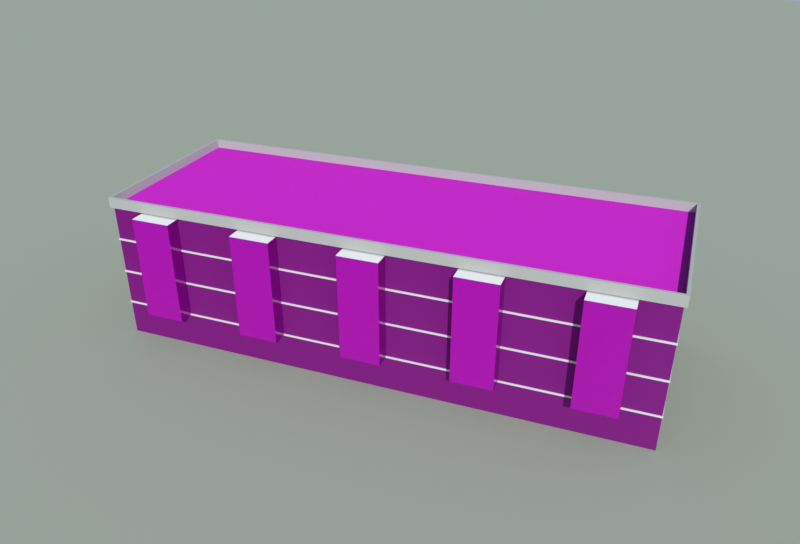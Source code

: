 # Source: dorm_e3_no8.blend  (saved by Blender 5.1.30; exported with 4.5.12 LTS)
import bpy
from mathutils import Matrix  # noqa: F401  (used for matrix-valued properties, if any)

bpy.ops.wm.read_factory_settings(use_empty=True)
scene = bpy.context.scene
scene.name = 'Scene'

# ---- collections
col_x = bpy.data.collections.new('第八栋宿舍'); scene.collection.children.link(col_x)
col_preview = bpy.data.collections.new('_preview'); scene.collection.children.link(col_preview)

# ---- images (referenced by path relative to the original .blend; pixels are not part of the script)
import os
ASSET_DIR = os.environ.get("B2B_ASSET_DIR", "")  # directory of the original .blend (textures are referenced by path, not embedded)
HERE = os.path.dirname(os.path.abspath(__file__))  # packed textures are extracted next to this script under _unpacked/

def load_image(name, relpath, width, height, colorspace="sRGB"):
    """Load a texture the original file referenced (path relative to the .blend, or extracted next to this script)."""
    p = next((c for c in (os.path.join(HERE, relpath), os.path.join(ASSET_DIR, relpath)) if relpath and os.path.exists(c)), "")
    if p:
        img = bpy.data.images.load(p, check_existing=True)
        img.name = name
    else:  # same state as the original file: an image datablock whose file is absent (Cycles renders it pink)
        img = bpy.data.images.new(name, width, height)
        img.source = "FILE"
        img.filepath = "//" + (relpath or name)
    img.colorspace_settings.name = colorspace
    return img
img_gen_dorm_jpg = load_image('gen_dorm.jpg', 'textures/gen_dorm.jpg', 1024, 1024, 'sRGB')
img_gen_dorm_n_jpg = load_image('gen_dorm_n.jpg', 'textures/gen_dorm_n.jpg', 1024, 1024, 'Non-Color')
img_gen_flat_jpg = load_image('gen_flat.jpg', 'textures/gen_flat.jpg', 1024, 1024, 'sRGB')
img_gen_flat_n_jpg = load_image('gen_flat_n.jpg', 'textures/gen_flat_n.jpg', 1024, 1024, 'Non-Color')
img_glass_blue_jpg = load_image('glass_blue.jpg', 'textures/glass_blue.jpg', 1024, 1024, 'sRGB')
img_glass_blue_n_jpg = load_image('glass_blue_n.jpg', 'textures/glass_blue_n.jpg', 1024, 1024, 'Non-Color')

# ---- materials (node trees are filled in below, after node groups)
mat_gen_dorm_t = bpy.data.materials.new('gen_dorm_t')
mat_gen_dorm_t.use_backface_culling = True
mat_gen_dorm_t.diffuse_color = (1.0, 1.0, 1.0, 1.0)
mat_gen_trim_t = bpy.data.materials.new('gen_trim_t')
mat_gen_trim_t.use_backface_culling = True
mat_gen_trim_t.diffuse_color = (1.0, 1.0, 1.0, 1.0)
mat_gen_flat_t = bpy.data.materials.new('gen_flat_t')
mat_gen_flat_t.use_backface_culling = True
mat_gen_flat_t.diffuse_color = (1.0, 1.0, 1.0, 1.0)
mat_glass_blue = bpy.data.materials.new('glass_blue')
mat_glass_blue.use_backface_culling = True
mat_glass_blue.diffuse_color = (0.1144, 0.2747, 0.5089, 1.0)
mat_white = bpy.data.materials.new('white')
mat_white.use_backface_culling = True
mat_white.diffuse_color = (0.8879, 0.8879, 0.855, 1.0)
mat_ground = bpy.data.materials.new('ground')
mat_ground.use_backface_culling = True
mat_ground.diffuse_color = (0.3663, 0.3968, 0.305, 1.0)

# ---- material node trees
mat_gen_dorm_t.use_nodes = True; mat_gen_dorm_t.node_tree.nodes.clear()
_N = mat_gen_dorm_t.node_tree.nodes; _L = mat_gen_dorm_t.node_tree.links
n0 = _N.new('ShaderNodeBsdfPrincipled'); n0.name = 'Principled BSDF'; n0.location = (-200, 100)
n0.inputs[2].default_value = 0.85
n1 = _N.new('ShaderNodeOutputMaterial'); n1.name = 'Material Output'; n1.location = (200, 100)
n2 = _N.new('ShaderNodeVertexColor'); n2.name = 'Color Attribute'; n2.location = (0, 0)
n2.layer_name = 'Col'
n3 = _N.new('ShaderNodeTexImage'); n3.name = 'Image Texture'; n3.location = (-400, 200)
n3.image = img_gen_dorm_jpg
n4 = _N.new('ShaderNodeMix'); n4.name = 'Mix'; n4.location = (0, 0)
n4.data_type = 'RGBA'
n4.blend_type = 'MULTIPLY'
n4.inputs[0].default_value = 1.0
n5 = _N.new('ShaderNodeTexImage'); n5.name = 'Image Texture.001'; n5.location = (0, 0)
n5.image = img_gen_dorm_n_jpg
n6 = _N.new('ShaderNodeNormalMap'); n6.name = 'Normal Map'; n6.location = (0, 0)
_L.new(n0.outputs[0], n1.inputs[0])
_L.new(n3.outputs[0], n4.inputs[6])
_L.new(n2.outputs[0], n4.inputs[7])
_L.new(n4.outputs[2], n0.inputs[0])
_L.new(n5.outputs[0], n6.inputs[1])
_L.new(n6.outputs[0], n0.inputs[5])
n1.is_active_output = True
mat_gen_trim_t.use_nodes = True; mat_gen_trim_t.node_tree.nodes.clear()
_N = mat_gen_trim_t.node_tree.nodes; _L = mat_gen_trim_t.node_tree.links
n0 = _N.new('ShaderNodeBsdfPrincipled'); n0.name = 'Principled BSDF'; n0.location = (-200, 100)
n0.inputs[2].default_value = 0.85
n1 = _N.new('ShaderNodeOutputMaterial'); n1.name = 'Material Output'; n1.location = (200, 100)
n2 = _N.new('ShaderNodeVertexColor'); n2.name = 'Color Attribute'; n2.location = (0, 0)
n2.layer_name = 'Col'
_L.new(n0.outputs[0], n1.inputs[0])
_L.new(n2.outputs[0], n0.inputs[0])
n1.is_active_output = True
mat_gen_flat_t.use_nodes = True; mat_gen_flat_t.node_tree.nodes.clear()
_N = mat_gen_flat_t.node_tree.nodes; _L = mat_gen_flat_t.node_tree.links
n0 = _N.new('ShaderNodeBsdfPrincipled'); n0.name = 'Principled BSDF'; n0.location = (-200, 100)
n0.inputs[2].default_value = 0.9
n1 = _N.new('ShaderNodeOutputMaterial'); n1.name = 'Material Output'; n1.location = (200, 100)
n2 = _N.new('ShaderNodeVertexColor'); n2.name = 'Color Attribute'; n2.location = (0, 0)
n2.layer_name = 'Col'
n3 = _N.new('ShaderNodeTexImage'); n3.name = 'Image Texture'; n3.location = (-400, 200)
n3.image = img_gen_flat_jpg
n4 = _N.new('ShaderNodeMix'); n4.name = 'Mix'; n4.location = (0, 0)
n4.data_type = 'RGBA'
n4.blend_type = 'MULTIPLY'
n4.inputs[0].default_value = 1.0
n5 = _N.new('ShaderNodeTexImage'); n5.name = 'Image Texture.001'; n5.location = (0, 0)
n5.image = img_gen_flat_n_jpg
n6 = _N.new('ShaderNodeNormalMap'); n6.name = 'Normal Map'; n6.location = (0, 0)
_L.new(n0.outputs[0], n1.inputs[0])
_L.new(n3.outputs[0], n4.inputs[6])
_L.new(n2.outputs[0], n4.inputs[7])
_L.new(n4.outputs[2], n0.inputs[0])
_L.new(n5.outputs[0], n6.inputs[1])
_L.new(n6.outputs[0], n0.inputs[5])
n1.is_active_output = True
mat_glass_blue.use_nodes = True; mat_glass_blue.node_tree.nodes.clear()
_N = mat_glass_blue.node_tree.nodes; _L = mat_glass_blue.node_tree.links
n0 = _N.new('ShaderNodeBsdfPrincipled'); n0.name = 'Principled BSDF'; n0.location = (-200, 100)
n0.inputs[1].default_value = 0.3
n0.inputs[2].default_value = 0.2
n1 = _N.new('ShaderNodeOutputMaterial'); n1.name = 'Material Output'; n1.location = (200, 100)
n2 = _N.new('ShaderNodeTexImage'); n2.name = 'Image Texture'; n2.location = (-400, 200)
n2.image = img_glass_blue_jpg
n3 = _N.new('ShaderNodeTexImage'); n3.name = 'Image Texture.001'; n3.location = (0, 0)
n3.image = img_glass_blue_n_jpg
n4 = _N.new('ShaderNodeNormalMap'); n4.name = 'Normal Map'; n4.location = (0, 0)
_L.new(n0.outputs[0], n1.inputs[0])
_L.new(n2.outputs[0], n0.inputs[0])
_L.new(n3.outputs[0], n4.inputs[1])
_L.new(n4.outputs[0], n0.inputs[5])
n1.is_active_output = True
mat_white.use_nodes = True; mat_white.node_tree.nodes.clear()
_N = mat_white.node_tree.nodes; _L = mat_white.node_tree.links
n0 = _N.new('ShaderNodeBsdfPrincipled'); n0.name = 'Principled BSDF'; n0.location = (-200, 100)
n0.inputs[0].default_value = (0.8879, 0.8879, 0.855, 1.0)
n0.inputs[2].default_value = 0.8
n1 = _N.new('ShaderNodeOutputMaterial'); n1.name = 'Material Output'; n1.location = (200, 100)
_L.new(n0.outputs[0], n1.inputs[0])
n1.is_active_output = True
mat_ground.use_nodes = True; mat_ground.node_tree.nodes.clear()
_N = mat_ground.node_tree.nodes; _L = mat_ground.node_tree.links
n0 = _N.new('ShaderNodeBsdfPrincipled'); n0.name = 'Principled BSDF'; n0.location = (-200, 100)
n0.inputs[0].default_value = (0.3663, 0.3968, 0.305, 1.0)
n0.inputs[2].default_value = 1.0
n1 = _N.new('ShaderNodeOutputMaterial'); n1.name = 'Material Output'; n1.location = (200, 100)
_L.new(n0.outputs[0], n1.inputs[0])
n1.is_active_output = True

# ---- world
world_sky = bpy.data.worlds.new('sky'); scene.world = world_sky
world_sky.use_nodes = True; world_sky.node_tree.nodes.clear()
_N = world_sky.node_tree.nodes; _L = world_sky.node_tree.links
n0 = _N.new('ShaderNodeBackground'); n0.name = 'Background'; n0.location = (-200, 100)
n0.inputs[0].default_value = (0.55, 0.7, 0.92, 1.0)
n0.inputs[1].default_value = 0.55
n1 = _N.new('ShaderNodeOutputWorld'); n1.name = 'World Output'; n1.location = (200, 100)
_L.new(n0.outputs[0], n1.inputs[0])
n1.is_active_output = True

# ---- cameras
cam_cam = bpy.data.cameras.new('cam')
cam_cam.clip_end = 588.0
cam_cam.lens = 35.0

# ---- lights
light_sun = bpy.data.lights.new('sun', 'SUN')
light_sun.angle = 0.03491
light_sun.energy = 3.0

# ---- meshes
me_manual_21 = bpy.data.meshes.new('manual-21')
me_manual_21.from_pydata([(-20.85, 3.79, 0.0), (-18.66, -10.04, 0.0), (-18.66, -10.04, 10.8), (-20.85, 3.79, 10.8), (20.85, -3.79, 0.0), (20.85, -3.79, 10.8), (18.66, 10.04, 0.0), (18.66, 10.04, 10.8), (-20.92, 3.84, 2.63), (-18.71, -10.11, 2.63), (-18.71, -10.11, 2.77), (-20.92, 3.84, 2.77), (20.92, -3.84, 2.63), (20.92, -3.84, 2.77), (18.71, 10.11, 2.63), (18.71, 10.11, 2.77), (-18.66, -10.04, 2.77), (-20.85, 3.79, 2.77), (20.85, -3.79, 2.77), (18.66, 10.04, 2.77), (-20.85, 3.79, 2.63), (-18.66, -10.04, 2.63), (20.85, -3.79, 2.63), (18.66, 10.04, 2.63), (-20.92, 3.84, 5.33), (-18.71, -10.11, 5.33), (-18.71, -10.11, 5.47), (-20.92, 3.84, 5.47), (20.92, -3.84, 5.33), (20.92, -3.84, 5.47), (18.71, 10.11, 5.33), (18.71, 10.11, 5.47), (-18.66, -10.04, 5.47), (-20.85, 3.79, 5.47), (20.85, -3.79, 5.47), (18.66, 10.04, 5.47), (-20.85, 3.79, 5.33), (-18.66, -10.04, 5.33), (20.85, -3.79, 5.33), (18.66, 10.04, 5.33), (-20.92, 3.84, 8.03), (-18.71, -10.11, 8.03), (-18.71, -10.11, 8.17), (-20.92, 3.84, 8.17), (20.92, -3.84, 8.03), (20.92, -3.84, 8.17), (18.71, 10.11, 8.03), (18.71, 10.11, 8.17), (-18.66, -10.04, 8.17), (-20.85, 3.79, 8.17), (20.85, -3.79, 8.17), (18.66, 10.04, 8.17), (-20.85, 3.79, 8.03), (-18.66, -10.04, 8.03), (20.85, -3.79, 8.03), (18.66, 10.04, 8.03), (-21.08, 3.956, 10.7), (-18.83, -10.27, 10.7), (-18.83, -10.27, 11.5), (-21.08, 3.956, 11.5), (-18.66, -10.04, 10.71), (-20.85, 3.79, 10.71), (-20.85, 3.79, 11.5), (-18.66, -10.04, 11.5), (21.08, -3.956, 10.7), (21.08, -3.956, 11.5), (20.85, -3.79, 10.71), (20.85, -3.79, 11.5), (18.83, 10.27, 10.7), (18.83, 10.27, 11.5), (18.66, 10.04, 10.71), (18.66, 10.04, 11.5), (-16.19, -9.65, 2.7), (-16.01, -10.83, 2.7), (-16.01, -10.83, 10.6), (-16.19, -9.65, 10.6), (-13.04, -10.37, 2.7), (-13.04, -10.37, 10.6), (-13.23, -9.181, 2.7), (-13.23, -9.181, 10.6), (-8.29, -8.4, 2.7), (-8.103, -9.585, 2.7), (-8.103, -9.585, 10.6), (-8.29, -8.4, 10.6), (-5.14, -9.116, 2.7), (-5.14, -9.116, 10.6), (-5.327, -7.931, 2.7), (-5.327, -7.931, 10.6), (-0.3877, -7.15, 2.7), (-0.2002, -8.335, 2.7), (-0.2002, -8.335, 10.6), (-0.3877, -7.15, 10.6), (2.763, -7.866, 2.7), (2.763, -7.866, 10.6), (2.575, -6.681, 2.7), (2.575, -6.681, 10.6), (7.515, -5.899, 2.7), (7.702, -7.085, 2.7), (7.702, -7.085, 10.6), (7.515, -5.899, 10.6), (10.67, -6.616, 2.7), (10.67, -6.616, 10.6), (10.48, -5.431, 2.7), (10.48, -5.431, 10.6), (15.42, -4.649, 2.7), (15.61, -5.835, 2.7), (15.61, -5.835, 10.6), (15.42, -4.649, 10.6), (18.57, -5.366, 2.7), (18.57, -5.366, 10.6), (18.38, -4.181, 2.7), (18.38, -4.181, 10.6)], [], [(0, 1, 2, 3), (1, 4, 5, 2), (4, 6, 7, 5), (6, 0, 3, 7), (8, 9, 10, 11), (9, 12, 13, 10), (12, 14, 15, 13), (14, 8, 11, 15), (11, 10, 16, 17), (10, 13, 18, 16), (13, 15, 19, 18), (15, 11, 17, 19), (8, 20, 21, 9), (9, 21, 22, 12), (12, 22, 23, 14), (14, 23, 20, 8), (24, 25, 26, 27), (25, 28, 29, 26), (28, 30, 31, 29), (30, 24, 27, 31), (27, 26, 32, 33), (26, 29, 34, 32), (29, 31, 35, 34), (31, 27, 33, 35), (24, 36, 37, 25), (25, 37, 38, 28), (28, 38, 39, 30), (30, 39, 36, 24), (40, 41, 42, 43), (41, 44, 45, 42), (44, 46, 47, 45), (46, 40, 43, 47), (43, 42, 48, 49), (42, 45, 50, 48), (45, 47, 51, 50), (47, 43, 49, 51), (40, 52, 53, 41), (41, 53, 54, 44), (44, 54, 55, 46), (46, 55, 52, 40), (3, 2, 5, 7), (56, 57, 58, 59), (60, 61, 62, 63), (57, 64, 65, 58), (66, 60, 63, 67), (64, 68, 69, 65), (70, 66, 67, 71), (68, 56, 59, 69), (61, 70, 71, 62), (59, 58, 63, 62), (58, 65, 67, 63), (65, 69, 71, 67), (69, 59, 62, 71), (72, 73, 74, 75), (73, 76, 77, 74), (76, 78, 79, 77), (78, 72, 75, 79), (75, 74, 77, 79), (80, 81, 82, 83), (81, 84, 85, 82), (84, 86, 87, 85), (86, 80, 83, 87), (83, 82, 85, 87), (88, 89, 90, 91), (89, 92, 93, 90), (92, 94, 95, 93), (94, 88, 91, 95), (91, 90, 93, 95), (96, 97, 98, 99), (97, 100, 101, 98), (100, 102, 103, 101), (102, 96, 99, 103), (99, 98, 101, 103), (104, 105, 106, 107), (105, 108, 109, 106), (108, 110, 111, 109), (110, 104, 107, 111), (107, 106, 109, 111)])
me_manual_21.polygons.foreach_set('material_index', [0, 0, 0, 0, 1, 1, 1, 1, 1, 1, 1, 1, 1, 1, 1, 1, 1, 1, 1, 1, 1, 1, 1, 1, 1, 1, 1, 1, 1, 1, 1, 1, 1, 1, 1, 1, 1, 1, 1, 1, 2, 1, 1, 1, 1, 1, 1, 1, 1, 1, 1, 1, 1, 3, 3, 3, 3, 4, 3, 3, 3, 3, 4, 3, 3, 3, 3, 4, 3, 3, 3, 3, 4, 3, 3, 3, 3, 4])
_uv = me_manual_21.uv_layers.new(name='UVMap')
_uv.uv.foreach_set('vector', [0.0, 0.0, 4.0, 0.0, 4.0, 4.0, 0.0, 4.0, 0.0, 0.0, 12.0, 0.0, 12.0, 4.0, 0.0, 4.0, 0.0, 0.0, 4.0, 0.0, 4.0, 4.0, 0.0, 4.0, 0.0, 0.0, 12.0, 0.0, 12.0, 4.0, 0.0, 4.0, 0.0, 2.63, 4.0, 2.63, 4.0, 2.77, 0.0, 2.77, 0.0, 2.63, 10.0, 2.63, 10.0, 2.77, 0.0, 2.77, 0.0, 2.63, 4.0, 2.63, 4.0, 2.77, 0.0, 2.77, 0.0, 2.63, 10.0, 2.63, 10.0, 2.77, 0.0, 2.77, 0.0, 0.0, 7.061, 0.0, 7.031, 0.03, 0.03, 0.03, 0.0, 0.0, 20.06, 4.441e-16, 20.03, 0.03, 0.03, 0.03, 0.0, 0.0, 7.061, 0.0, 7.031, 0.03, 0.03, 0.03, 0.0, 0.0, 20.06, 4.441e-16, 20.03, 0.03, 0.03, 0.03, 0.0, 0.0, 0.0, 0.0, 0.0, 0.0, 0.0, 0.0, 0.0, 0.0, 0.0, 0.0, 0.0, 0.0, 0.0, 0.0, 0.0, 0.0, 0.0, 0.0, 0.0, 0.0, 0.0, 0.0, 0.0, 0.0, 0.0, 0.0, 0.0, 0.0, 0.0, 0.0, 0.0, 5.33, 4.0, 5.33, 4.0, 5.47, 0.0, 5.47, 0.0, 5.33, 10.0, 5.33, 10.0, 5.47, 0.0, 5.47, 0.0, 5.33, 4.0, 5.33, 4.0, 5.47, 0.0, 5.47, 0.0, 5.33, 10.0, 5.33, 10.0, 5.47, 0.0, 5.47, 0.0, 0.0, 7.061, 0.0, 7.031, 0.03, 0.03, 0.03, 0.0, 0.0, 20.06, 4.441e-16, 20.03, 0.03, 0.03, 0.03, 0.0, 0.0, 7.061, 0.0, 7.031, 0.03, 0.03, 0.03, 0.0, 0.0, 20.06, 4.441e-16, 20.03, 0.03, 0.03, 0.03, 0.0, 0.0, 0.0, 0.0, 0.0, 0.0, 0.0, 0.0, 0.0, 0.0, 0.0, 0.0, 0.0, 0.0, 0.0, 0.0, 0.0, 0.0, 0.0, 0.0, 0.0, 0.0, 0.0, 0.0, 0.0, 0.0, 0.0, 0.0, 0.0, 0.0, 0.0, 0.0, 0.0, 8.03, 4.0, 8.03, 4.0, 8.17, 0.0, 8.17, 0.0, 8.03, 10.0, 8.03, 10.0, 8.17, 0.0, 8.17, 0.0, 8.03, 4.0, 8.03, 4.0, 8.17, 0.0, 8.17, 0.0, 8.03, 10.0, 8.03, 10.0, 8.17, 0.0, 8.17, 0.0, 0.0, 7.061, 0.0, 7.031, 0.03, 0.03, 0.03, 0.0, 0.0, 20.06, 4.441e-16, 20.03, 0.03, 0.03, 0.03, 0.0, 0.0, 7.061, 0.0, 7.031, 0.03, 0.03, 0.03, 0.0, 0.0, 20.06, 4.441e-16, 20.03, 0.03, 0.03, 0.03, 0.0, 0.0, 0.0, 0.0, 0.0, 0.0, 0.0, 0.0, 0.0, 0.0, 0.0, 0.0, 0.0, 0.0, 0.0, 0.0, 0.0, 0.0, 0.0, 0.0, 0.0, 0.0, 0.0, 0.0, 0.0, 0.0, 0.0, 0.0, 0.0, 0.0, 0.0, 0.0, 65.66, 74.95, 66.21, 71.49, 76.09, 73.05, 75.54, 76.51, 0.0, 2.675, 4.0, 2.675, 4.0, 2.875, 0.0, 2.875, 0.0, 2.678, 4.0, 2.678, 4.0, 2.875, 0.0, 2.875, 0.0, 2.675, 10.0, 2.675, 10.0, 2.875, 0.0, 2.875, 0.0, 2.678, 10.0, 2.678, 10.0, 2.875, 0.0, 2.875, 0.0, 2.675, 4.0, 2.675, 4.0, 2.875, 0.0, 2.875, 0.0, 2.678, 4.0, 2.678, 4.0, 2.875, 0.0, 2.875, 0.0, 2.675, 10.0, 2.675, 10.0, 2.875, 0.0, 2.875, 0.0, 2.678, 10.0, 2.678, 10.0, 2.875, 0.0, 2.875, 0.0, 0.0, 7.201, 0.0, 7.101, 0.1, 0.1, 0.1, 0.0, 0.0, 20.2, 0.0, 20.1, 0.1, 0.1, 0.1, 0.0, 0.0, 7.201, 0.0, 7.101, 0.1, 0.1, 0.1, 0.0, 0.0, 20.2, 0.0, 20.1, 0.1, 0.1, 0.1, 0.0, 1.0, 1.0, 1.0, 1.0, 3.926, 0.0, 3.926, 0.0, 1.0, 1.0, 1.0, 1.0, 3.926, 0.0, 3.926, 0.0, 1.0, 1.0, 1.0, 1.0, 3.926, 0.0, 3.926, 0.0, 1.0, 1.0, 1.0, 1.0, 3.926, 0.0, 3.926, 66.83, 71.59, 66.87, 71.29, 67.61, 71.41, 67.57, 71.7, 0.0, 1.0, 1.0, 1.0, 1.0, 3.926, 0.0, 3.926, 0.0, 1.0, 1.0, 1.0, 1.0, 3.926, 0.0, 3.926, 0.0, 1.0, 1.0, 1.0, 1.0, 3.926, 0.0, 3.926, 0.0, 1.0, 1.0, 1.0, 1.0, 3.926, 0.0, 3.926, 68.8, 71.9, 68.85, 71.6, 69.59, 71.72, 69.54, 72.02, 0.0, 1.0, 1.0, 1.0, 1.0, 3.926, 0.0, 3.926, 0.0, 1.0, 1.0, 1.0, 1.0, 3.926, 0.0, 3.926, 0.0, 1.0, 1.0, 1.0, 1.0, 3.926, 0.0, 3.926, 0.0, 1.0, 1.0, 1.0, 1.0, 3.926, 0.0, 3.926, 70.78, 72.21, 70.82, 71.92, 71.57, 72.03, 71.52, 72.33, 0.0, 1.0, 1.0, 1.0, 1.0, 3.926, 0.0, 3.926, 0.0, 1.0, 1.0, 1.0, 1.0, 3.926, 0.0, 3.926, 0.0, 1.0, 1.0, 1.0, 1.0, 3.926, 0.0, 3.926, 0.0, 1.0, 1.0, 1.0, 1.0, 3.926, 0.0, 3.926, 72.75, 72.53, 72.8, 72.23, 73.54, 72.35, 73.49, 72.64, 0.0, 1.0, 1.0, 1.0, 1.0, 3.926, 0.0, 3.926, 0.0, 1.0, 1.0, 1.0, 1.0, 3.926, 0.0, 3.926, 0.0, 1.0, 1.0, 1.0, 1.0, 3.926, 0.0, 3.926, 0.0, 1.0, 1.0, 1.0, 1.0, 3.926, 0.0, 3.926, 74.73, 72.84, 74.78, 72.54, 75.52, 72.66, 75.47, 72.95])
_ca = me_manual_21.color_attributes.new('Col', 'BYTE_COLOR', 'CORNER')
_ca.data.foreach_set('color', [0.3916, 0.4072, 0.3813, 1.0, 0.3916, 0.4072, 0.3813, 1.0, 0.3916, 0.4072, 0.3813, 1.0, 0.3916, 0.4072, 0.3813, 1.0, 0.3916, 0.4072, 0.3813, 1.0, 0.3916, 0.4072, 0.3813, 1.0, 0.3916, 0.4072, 0.3813, 1.0, 0.3916, 0.4072, 0.3813, 1.0, 0.3916, 0.4072, 0.3813, 1.0, 0.3916, 0.4072, 0.3813, 1.0, 0.3916, 0.4072, 0.3813, 1.0, 0.3916, 0.4072, 0.3813, 1.0, 0.3916, 0.4072, 0.3813, 1.0, 0.3916, 0.4072, 0.3813, 1.0, 0.3916, 0.4072, 0.3813, 1.0, 0.3916, 0.4072, 0.3813, 1.0, 0.7084, 0.7084, 0.6724, 1.0, 0.7084, 0.7084, 0.6724, 1.0, 0.7084, 0.7084, 0.6724, 1.0, 0.7084, 0.7084, 0.6724, 1.0, 0.7084, 0.7084, 0.6724, 1.0, 0.7084, 0.7084, 0.6724, 1.0, 0.7084, 0.7084, 0.6724, 1.0, 0.7084, 0.7084, 0.6724, 1.0, 0.7084, 0.7084, 0.6724, 1.0, 0.7084, 0.7084, 0.6724, 1.0, 0.7084, 0.7084, 0.6724, 1.0, 0.7084, 0.7084, 0.6724, 1.0, 0.7084, 0.7084, 0.6724, 1.0, 0.7084, 0.7084, 0.6724, 1.0, 0.7084, 0.7084, 0.6724, 1.0, 0.7084, 0.7084, 0.6724, 1.0, 0.7084, 0.7084, 0.6724, 1.0, 0.7084, 0.7084, 0.6724, 1.0, 0.7084, 0.7084, 0.6724, 1.0, 0.7084, 0.7084, 0.6724, 1.0, 0.7084, 0.7084, 0.6724, 1.0, 0.7084, 0.7084, 0.6724, 1.0, 0.7084, 0.7084, 0.6724, 1.0, 0.7084, 0.7084, 0.6724, 1.0, 0.7084, 0.7084, 0.6724, 1.0, 0.7084, 0.7084, 0.6724, 1.0, 0.7084, 0.7084, 0.6724, 1.0, 0.7084, 0.7084, 0.6724, 1.0, 0.7084, 0.7084, 0.6724, 1.0, 0.7084, 0.7084, 0.6724, 1.0, 0.7084, 0.7084, 0.6724, 1.0, 0.7084, 0.7084, 0.6724, 1.0, 0.7084, 0.7084, 0.6724, 1.0, 0.7084, 0.7084, 0.6724, 1.0, 0.7084, 0.7084, 0.6724, 1.0, 0.7084, 0.7084, 0.6724, 1.0, 0.7084, 0.7084, 0.6724, 1.0, 0.7084, 0.7084, 0.6724, 1.0, 0.7084, 0.7084, 0.6724, 1.0, 0.7084, 0.7084, 0.6724, 1.0, 0.7084, 0.7084, 0.6724, 1.0, 0.7084, 0.7084, 0.6724, 1.0, 0.7084, 0.7084, 0.6724, 1.0, 0.7084, 0.7084, 0.6724, 1.0, 0.7084, 0.7084, 0.6724, 1.0, 0.7084, 0.7084, 0.6724, 1.0, 0.7084, 0.7084, 0.6724, 1.0, 0.7084, 0.7084, 0.6724, 1.0, 0.7084, 0.7084, 0.6724, 1.0, 0.7084, 0.7084, 0.6724, 1.0, 0.7084, 0.7084, 0.6724, 1.0, 0.7084, 0.7084, 0.6724, 1.0, 0.7084, 0.7084, 0.6724, 1.0, 0.7084, 0.7084, 0.6724, 1.0, 0.7084, 0.7084, 0.6724, 1.0, 0.7084, 0.7084, 0.6724, 1.0, 0.7084, 0.7084, 0.6724, 1.0, 0.7084, 0.7084, 0.6724, 1.0, 0.7084, 0.7084, 0.6724, 1.0, 0.7084, 0.7084, 0.6724, 1.0, 0.7084, 0.7084, 0.6724, 1.0, 0.7084, 0.7084, 0.6724, 1.0, 0.7084, 0.7084, 0.6724, 1.0, 0.7084, 0.7084, 0.6724, 1.0, 0.7084, 0.7084, 0.6724, 1.0, 0.7084, 0.7084, 0.6724, 1.0, 0.7084, 0.7084, 0.6724, 1.0, 0.7084, 0.7084, 0.6724, 1.0, 0.7084, 0.7084, 0.6724, 1.0, 0.7084, 0.7084, 0.6724, 1.0, 0.7084, 0.7084, 0.6724, 1.0, 0.7084, 0.7084, 0.6724, 1.0, 0.7084, 0.7084, 0.6724, 1.0, 0.7084, 0.7084, 0.6724, 1.0, 0.7084, 0.7084, 0.6724, 1.0, 0.7084, 0.7084, 0.6724, 1.0, 0.7084, 0.7084, 0.6724, 1.0, 0.7084, 0.7084, 0.6724, 1.0, 0.7084, 0.7084, 0.6724, 1.0, 0.7084, 0.7084, 0.6724, 1.0, 0.7084, 0.7084, 0.6724, 1.0, 0.7084, 0.7084, 0.6724, 1.0, 0.7084, 0.7084, 0.6724, 1.0, 0.7084, 0.7084, 0.6724, 1.0, 0.7084, 0.7084, 0.6724, 1.0, 0.7084, 0.7084, 0.6724, 1.0, 0.7084, 0.7084, 0.6724, 1.0, 0.7084, 0.7084, 0.6724, 1.0, 0.7084, 0.7084, 0.6724, 1.0, 0.7084, 0.7084, 0.6724, 1.0, 0.7084, 0.7084, 0.6724, 1.0, 0.7084, 0.7084, 0.6724, 1.0, 0.7084, 0.7084, 0.6724, 1.0, 0.7084, 0.7084, 0.6724, 1.0, 0.7084, 0.7084, 0.6724, 1.0, 0.7084, 0.7084, 0.6724, 1.0, 0.7084, 0.7084, 0.6724, 1.0, 0.7084, 0.7084, 0.6724, 1.0, 0.7084, 0.7084, 0.6724, 1.0, 0.7084, 0.7084, 0.6724, 1.0, 0.7084, 0.7084, 0.6724, 1.0, 0.7084, 0.7084, 0.6724, 1.0, 0.7084, 0.7084, 0.6724, 1.0, 0.7084, 0.7084, 0.6724, 1.0, 0.7084, 0.7084, 0.6724, 1.0, 0.7084, 0.7084, 0.6724, 1.0, 0.7084, 0.7084, 0.6724, 1.0, 0.7084, 0.7084, 0.6724, 1.0, 0.7084, 0.7084, 0.6724, 1.0, 0.7084, 0.7084, 0.6724, 1.0, 0.7084, 0.7084, 0.6724, 1.0, 0.7084, 0.7084, 0.6724, 1.0, 0.7084, 0.7084, 0.6724, 1.0, 0.7084, 0.7084, 0.6724, 1.0, 0.7084, 0.7084, 0.6724, 1.0, 0.7084, 0.7084, 0.6724, 1.0, 0.7084, 0.7084, 0.6724, 1.0, 0.7084, 0.7084, 0.6724, 1.0, 0.7084, 0.7084, 0.6724, 1.0, 0.7084, 0.7084, 0.6724, 1.0, 0.7084, 0.7084, 0.6724, 1.0, 0.7084, 0.7084, 0.6724, 1.0, 0.7084, 0.7084, 0.6724, 1.0, 0.7084, 0.7084, 0.6724, 1.0, 0.7084, 0.7084, 0.6724, 1.0, 0.7084, 0.7084, 0.6724, 1.0, 0.7084, 0.7084, 0.6724, 1.0, 0.7084, 0.7084, 0.6724, 1.0, 0.7084, 0.7084, 0.6724, 1.0, 0.7084, 0.7084, 0.6724, 1.0, 0.7084, 0.7084, 0.6724, 1.0, 0.7084, 0.7084, 0.6724, 1.0, 0.7084, 0.7084, 0.6724, 1.0, 0.7084, 0.7084, 0.6724, 1.0, 0.7084, 0.7084, 0.6724, 1.0, 0.7084, 0.7084, 0.6724, 1.0, 0.7084, 0.7084, 0.6724, 1.0, 0.7084, 0.7084, 0.6724, 1.0, 0.7084, 0.7084, 0.6724, 1.0, 0.7084, 0.7084, 0.6724, 1.0, 0.7084, 0.7084, 0.6724, 1.0, 0.7084, 0.7084, 0.6724, 1.0, 0.7084, 0.7084, 0.6724, 1.0, 0.7084, 0.7084, 0.6724, 1.0, 0.5089, 0.5089, 0.4793, 1.0, 0.5089, 0.5089, 0.4793, 1.0, 0.5089, 0.5089, 0.4793, 1.0, 0.5089, 0.5089, 0.4793, 1.0, 0.4452, 0.4452, 0.4179, 1.0, 0.4452, 0.4452, 0.4179, 1.0, 0.4452, 0.4452, 0.4179, 1.0, 0.4452, 0.4452, 0.4179, 1.0, 0.4452, 0.4452, 0.4179, 1.0, 0.4452, 0.4452, 0.4179, 1.0, 0.4452, 0.4452, 0.4179, 1.0, 0.4452, 0.4452, 0.4179, 1.0, 0.4452, 0.4452, 0.4179, 1.0, 0.4452, 0.4452, 0.4179, 1.0, 0.4452, 0.4452, 0.4179, 1.0, 0.4452, 0.4452, 0.4179, 1.0, 0.4452, 0.4452, 0.4179, 1.0, 0.4452, 0.4452, 0.4179, 1.0, 0.4452, 0.4452, 0.4179, 1.0, 0.4452, 0.4452, 0.4179, 1.0, 0.4452, 0.4452, 0.4179, 1.0, 0.4452, 0.4452, 0.4179, 1.0, 0.4452, 0.4452, 0.4179, 1.0, 0.4452, 0.4452, 0.4179, 1.0, 0.4452, 0.4452, 0.4179, 1.0, 0.4452, 0.4452, 0.4179, 1.0, 0.4452, 0.4452, 0.4179, 1.0, 0.4452, 0.4452, 0.4179, 1.0, 0.4452, 0.4452, 0.4179, 1.0, 0.4452, 0.4452, 0.4179, 1.0, 0.4452, 0.4452, 0.4179, 1.0, 0.4452, 0.4452, 0.4179, 1.0, 0.4452, 0.4452, 0.4179, 1.0, 0.4452, 0.4452, 0.4179, 1.0, 0.4452, 0.4452, 0.4179, 1.0, 0.4452, 0.4452, 0.4179, 1.0, 0.4452, 0.4452, 0.4179, 1.0, 0.4452, 0.4452, 0.4179, 1.0, 0.4452, 0.4452, 0.4179, 1.0, 0.4452, 0.4452, 0.4179, 1.0, 0.4452, 0.4452, 0.4179, 1.0, 0.4452, 0.4452, 0.4179, 1.0, 0.4452, 0.4452, 0.4179, 1.0, 0.4452, 0.4452, 0.4179, 1.0, 0.4452, 0.4452, 0.4179, 1.0, 0.4452, 0.4452, 0.4179, 1.0, 0.4452, 0.4452, 0.4179, 1.0, 0.4452, 0.4452, 0.4179, 1.0, 0.4452, 0.4452, 0.4179, 1.0, 0.4452, 0.4452, 0.4179, 1.0, 0.4452, 0.4452, 0.4179, 1.0, 0.4452, 0.4452, 0.4179, 1.0, 1.0, 1.0, 1.0, 1.0, 1.0, 1.0, 1.0, 1.0, 1.0, 1.0, 1.0, 1.0, 1.0, 1.0, 1.0, 1.0, 1.0, 1.0, 1.0, 1.0, 1.0, 1.0, 1.0, 1.0, 1.0, 1.0, 1.0, 1.0, 1.0, 1.0, 1.0, 1.0, 1.0, 1.0, 1.0, 1.0, 1.0, 1.0, 1.0, 1.0, 1.0, 1.0, 1.0, 1.0, 1.0, 1.0, 1.0, 1.0, 1.0, 1.0, 1.0, 1.0, 1.0, 1.0, 1.0, 1.0, 1.0, 1.0, 1.0, 1.0, 1.0, 1.0, 1.0, 1.0, 1.0, 1.0, 1.0, 1.0, 1.0, 1.0, 1.0, 1.0, 1.0, 1.0, 1.0, 1.0, 1.0, 1.0, 1.0, 1.0, 1.0, 1.0, 1.0, 1.0, 1.0, 1.0, 1.0, 1.0, 1.0, 1.0, 1.0, 1.0, 1.0, 1.0, 1.0, 1.0, 1.0, 1.0, 1.0, 1.0, 1.0, 1.0, 1.0, 1.0, 1.0, 1.0, 1.0, 1.0, 1.0, 1.0, 1.0, 1.0, 1.0, 1.0, 1.0, 1.0, 1.0, 1.0, 1.0, 1.0, 1.0, 1.0, 1.0, 1.0, 1.0, 1.0, 1.0, 1.0, 1.0, 1.0, 1.0, 1.0, 1.0, 1.0, 1.0, 1.0, 1.0, 1.0, 1.0, 1.0, 1.0, 1.0, 1.0, 1.0, 1.0, 1.0, 1.0, 1.0, 1.0, 1.0, 1.0, 1.0, 1.0, 1.0, 1.0, 1.0, 1.0, 1.0, 1.0, 1.0, 1.0, 1.0, 1.0, 1.0, 1.0, 1.0, 1.0, 1.0, 1.0, 1.0, 1.0, 1.0, 1.0, 1.0, 1.0, 1.0, 1.0, 1.0, 1.0, 1.0, 1.0, 1.0, 1.0, 1.0, 1.0, 1.0, 1.0, 1.0, 1.0, 1.0, 1.0, 1.0, 1.0, 1.0, 1.0, 1.0, 1.0, 1.0, 1.0, 1.0, 1.0, 1.0, 1.0, 1.0, 1.0, 1.0, 1.0, 1.0, 1.0, 1.0, 1.0, 1.0, 1.0, 1.0, 1.0, 1.0, 1.0, 1.0, 1.0, 1.0, 1.0, 1.0, 1.0, 1.0, 1.0, 1.0, 1.0, 1.0, 1.0, 1.0, 1.0, 1.0, 1.0, 1.0, 1.0, 1.0, 1.0, 1.0, 1.0, 1.0, 1.0, 1.0, 1.0, 1.0, 1.0, 1.0, 1.0, 1.0, 1.0, 1.0, 1.0, 1.0, 1.0, 1.0, 1.0, 1.0, 1.0, 1.0, 1.0, 1.0, 1.0, 1.0, 1.0, 1.0, 1.0, 1.0, 1.0, 1.0, 1.0, 1.0, 1.0, 1.0, 1.0, 1.0, 1.0, 1.0, 1.0, 1.0, 1.0, 1.0, 1.0, 1.0, 1.0, 1.0, 1.0, 1.0, 1.0, 1.0, 1.0, 1.0, 1.0, 1.0, 1.0, 1.0, 1.0, 1.0, 1.0, 1.0, 1.0, 1.0, 1.0, 1.0, 1.0, 1.0, 1.0, 1.0, 1.0, 1.0, 1.0, 1.0, 1.0, 1.0, 1.0, 1.0, 1.0, 1.0, 1.0, 1.0, 1.0, 1.0, 1.0, 1.0, 1.0, 1.0, 1.0, 1.0, 1.0, 1.0, 1.0, 1.0, 1.0, 1.0, 1.0, 1.0, 1.0, 1.0, 1.0, 1.0, 1.0, 1.0, 1.0, 1.0, 1.0, 1.0, 1.0, 1.0, 1.0, 1.0, 1.0, 1.0, 1.0, 1.0, 1.0, 1.0, 1.0, 1.0, 1.0, 1.0, 1.0, 1.0, 1.0, 1.0, 1.0, 1.0, 1.0, 1.0, 1.0, 1.0, 1.0, 1.0, 1.0, 1.0, 1.0, 1.0, 1.0, 1.0, 1.0, 1.0, 1.0, 1.0, 1.0, 1.0, 1.0, 1.0, 1.0, 1.0, 1.0, 1.0, 1.0, 1.0, 1.0, 1.0, 1.0, 1.0, 1.0, 1.0, 1.0, 1.0, 1.0, 1.0])
me_manual_21.materials.append(mat_gen_dorm_t)
me_manual_21.materials.append(mat_gen_trim_t)
me_manual_21.materials.append(mat_gen_flat_t)
me_manual_21.materials.append(mat_glass_blue)
me_manual_21.materials.append(mat_white)
me_manual_21.update()
me_ground = bpy.data.meshes.new('ground')
me_ground.from_pydata([(-194.1, -194.1, -0.02), (194.1, -194.1, -0.02), (194.1, 194.1, -0.02), (-194.1, 194.1, -0.02)], [], [(0, 1, 2, 3)])
me_ground.materials.append(mat_ground)
me_ground.update()

# ---- objects
ob_manual_21 = bpy.data.objects.new('manual-21', me_manual_21)
ob_ground = bpy.data.objects.new('ground', me_ground)
ob_sun = bpy.data.objects.new('sun', light_sun)
ob_cam = bpy.data.objects.new('cam', cam_cam)

# ---- transforms, parenting, visibility, modifiers, constraints
ob_manual_21.location = (0.0, 0.0, 0.0)
ob_ground.location = (0.0, 0.0, 0.0)
ob_sun.location = (0.0, 0.0, 0.0)
ob_sun.rotation_euler = (0.9979, -2.345e-08, 0.6327)
ob_cam.location = (25.96, -45.25, 33.36)
ob_cam.rotation_euler = (1.082, 4.385e-08, 0.5236)

# ---- collection membership
col_x.objects.link(ob_manual_21)
col_preview.objects.link(ob_ground)
col_preview.objects.link(ob_sun)
col_preview.objects.link(ob_cam)

# ---- scene / render settings (as saved in the file)
scene.camera = ob_cam
scene.frame_start = 1; scene.frame_end = 250; scene.frame_set(1)
scene.render.engine = 'BLENDER_EEVEE_NEXT'
scene.render.image_settings.file_format = 'JPEG'
scene.render.image_settings.color_mode = 'RGB'
scene.render.image_settings.quality = 88
scene.render.resolution_x = 1000
scene.render.resolution_y = 680
scene.render.bake_bias = 0.0
scene.render.bake_samples = 0
scene.cycles.sampling_pattern = 'TABULATED_SOBOL'
scene.eevee.taa_render_samples = 32
scene.eevee.use_volume_custom_range = False
scene.view_settings.view_transform = 'Standard'
bpy.context.view_layer.update()
